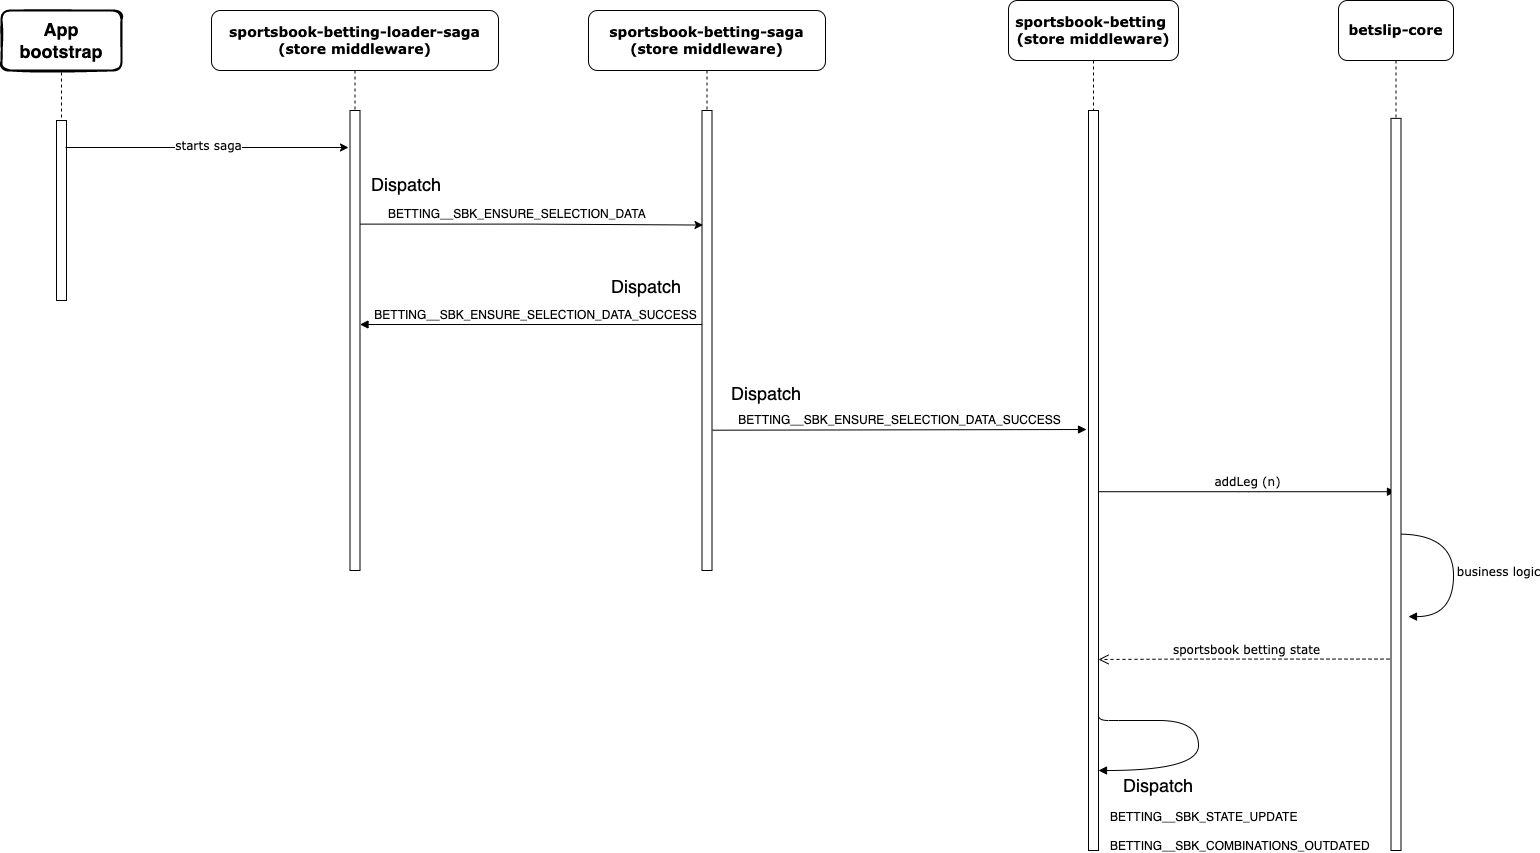

The diagram above was exported from draw.io. Its source (the exported page's mxGraphModel, read from the mxfile embedded in the PNG):
<mxGraphModel dx="1562" dy="942" grid="1" gridSize="10" guides="1" tooltips="1" connect="1" arrows="1" fold="1" page="1" pageScale="1" pageWidth="1100" pageHeight="850" background="#FFFFFF" math="0" shadow="0">
  <root>
    <mxCell id="0" />
    <mxCell id="1" parent="0" />
    <mxCell id="qOQU7pvSkIWMAheL4PPs-21" value="&lt;meta charset=&quot;utf-8&quot;&gt;&lt;div style=&quot;color: rgb(247, 241, 255); background-color: rgb(34, 34, 34); font-family: Menlo, Monaco, &amp;quot;Courier New&amp;quot;, monospace; font-weight: normal; font-size: 18px; line-height: 27px;&quot;&gt;&lt;br&gt;&lt;/div&gt;" style="text;whiteSpace=wrap;html=1;fontSize=16;" parent="1" vertex="1">
      <mxGeometry x="660" y="520" width="30" height="50" as="geometry" />
    </mxCell>
    <mxCell id="Fk4wukQGbOWnEYJPtA6z-3" value="" style="group" parent="1" vertex="1" connectable="0">
      <mxGeometry x="1060" y="60" width="342.5" height="850" as="geometry" />
    </mxCell>
    <mxCell id="7baba1c4bc27f4b0-2" value="&lt;font style=&quot;font-size: 14px;&quot;&gt;&lt;b&gt;sportsbook-betting&amp;nbsp;&lt;br&gt;&lt;/b&gt;&lt;b&gt;(store&amp;nbsp;&lt;/b&gt;&lt;b&gt;middleware&lt;/b&gt;&lt;b&gt;)&lt;/b&gt;&lt;b&gt;&lt;br&gt;&lt;/b&gt;&lt;/font&gt;" style="shape=umlLifeline;perimeter=lifelinePerimeter;whiteSpace=wrap;html=1;container=1;collapsible=0;recursiveResize=0;outlineConnect=0;rounded=1;shadow=0;comic=0;labelBackgroundColor=none;strokeWidth=1;fontFamily=Verdana;fontSize=12;align=center;size=60;" parent="Fk4wukQGbOWnEYJPtA6z-3" vertex="1">
      <mxGeometry width="170" height="850" as="geometry" />
    </mxCell>
    <mxCell id="7baba1c4bc27f4b0-10" value="" style="html=1;points=[];perimeter=orthogonalPerimeter;rounded=0;shadow=0;comic=0;labelBackgroundColor=none;strokeWidth=1;fontFamily=Verdana;fontSize=12;align=center;" parent="7baba1c4bc27f4b0-2" vertex="1">
      <mxGeometry x="80" y="110" width="10" height="740" as="geometry" />
    </mxCell>
    <mxCell id="qOQU7pvSkIWMAheL4PPs-19" value="" style="html=1;verticalAlign=bottom;endArrow=block;labelBackgroundColor=none;fontFamily=Verdana;fontSize=12;elbow=vertical;edgeStyle=orthogonalEdgeStyle;curved=1;" parent="7baba1c4bc27f4b0-2" edge="1">
      <mxGeometry x="0.1176" y="45" relative="1" as="geometry">
        <mxPoint x="90" y="715" as="sourcePoint" />
        <mxPoint x="90" y="770" as="targetPoint" />
        <Array as="points">
          <mxPoint x="110" y="720" />
          <mxPoint x="190" y="720" />
          <mxPoint x="190" y="770" />
          <mxPoint x="112" y="770" />
        </Array>
        <mxPoint as="offset" />
      </mxGeometry>
    </mxCell>
    <mxCell id="7baba1c4bc27f4b0-27" value="sportsbook betting state" style="html=1;verticalAlign=bottom;endArrow=open;dashed=1;endSize=8;labelBackgroundColor=none;fontFamily=Verdana;fontSize=12;" parent="Fk4wukQGbOWnEYJPtA6z-3" edge="1" source="qOQU7pvSkIWMAheL4PPs-16">
      <mxGeometry relative="1" as="geometry">
        <mxPoint x="90" y="659" as="targetPoint" />
        <mxPoint x="280" y="658.5714285714287" as="sourcePoint" />
        <Array as="points">
          <mxPoint x="180" y="658.5714285714287" />
        </Array>
      </mxGeometry>
    </mxCell>
    <mxCell id="7baba1c4bc27f4b0-14" value="addLeg (n)" style="html=1;verticalAlign=bottom;endArrow=block;labelBackgroundColor=none;fontFamily=Verdana;fontSize=12;edgeStyle=elbowEdgeStyle;elbow=vertical;" parent="Fk4wukQGbOWnEYJPtA6z-3" edge="1" target="qOQU7pvSkIWMAheL4PPs-16">
      <mxGeometry relative="1" as="geometry">
        <mxPoint x="90" y="491.2142857142857" as="sourcePoint" />
        <mxPoint x="280" y="491.2142857142857" as="targetPoint" />
        <Array as="points">
          <mxPoint x="240" y="491.2142857142857" />
          <mxPoint x="220" y="479.42857142857144" />
          <mxPoint x="220" y="444.0714285714286" />
        </Array>
      </mxGeometry>
    </mxCell>
    <mxCell id="qOQU7pvSkIWMAheL4PPs-9" value="business logic" style="html=1;verticalAlign=bottom;endArrow=block;labelBackgroundColor=none;fontFamily=Verdana;fontSize=12;elbow=vertical;edgeStyle=orthogonalEdgeStyle;curved=1;exitX=1.038;exitY=0.345;exitPerimeter=0;" parent="Fk4wukQGbOWnEYJPtA6z-3" edge="1">
      <mxGeometry x="0.1176" y="45" relative="1" as="geometry">
        <mxPoint x="390.0000000000001" y="533.6071428571428" as="sourcePoint" />
        <mxPoint x="400" y="616.1071428571429" as="targetPoint" />
        <Array as="points">
          <mxPoint x="445" y="533.6071428571429" />
          <mxPoint x="445" y="616.1071428571429" />
        </Array>
        <mxPoint as="offset" />
      </mxGeometry>
    </mxCell>
    <mxCell id="qOQU7pvSkIWMAheL4PPs-20" value="Dispatch" style="edgeLabel;resizable=0;html=1;align=left;verticalAlign=bottom;fontSize=18;fillColor=#FFFFFF;" parent="Fk4wukQGbOWnEYJPtA6z-3" connectable="0" vertex="1">
      <mxGeometry x="120" y="799.9285714285714" as="geometry">
        <mxPoint x="-7" y="-2" as="offset" />
      </mxGeometry>
    </mxCell>
    <mxCell id="qOQU7pvSkIWMAheL4PPs-25" value="BETTING__SBK_STATE_UPDATE&lt;br&gt;&lt;br style=&quot;font-size: 12px;&quot;&gt;BETTING__SBK_COMBINATIONS_OUTDATED" style="text;html=1;strokeColor=none;fillColor=none;align=left;verticalAlign=middle;whiteSpace=wrap;rounded=0;fontSize=12;" parent="Fk4wukQGbOWnEYJPtA6z-3" vertex="1">
      <mxGeometry x="100" y="812.8928571428572" width="60" height="35.35714285714286" as="geometry" />
    </mxCell>
    <mxCell id="Fk4wukQGbOWnEYJPtA6z-18" value="&lt;font style=&quot;font-size: 14px;&quot;&gt;&lt;b&gt;sportsbook-betting-saga&lt;br&gt;&lt;/b&gt;&lt;b&gt;(store&amp;nbsp;&lt;/b&gt;&lt;b&gt;middleware&lt;/b&gt;&lt;b&gt;)&lt;/b&gt;&lt;b&gt;&lt;br&gt;&lt;/b&gt;&lt;/font&gt;" style="shape=umlLifeline;perimeter=lifelinePerimeter;whiteSpace=wrap;html=1;container=1;collapsible=0;recursiveResize=0;outlineConnect=0;rounded=1;shadow=0;comic=0;labelBackgroundColor=none;strokeWidth=1;fontFamily=Verdana;fontSize=12;align=center;size=60;" parent="1" vertex="1">
      <mxGeometry x="640" y="70" width="237" height="560" as="geometry" />
    </mxCell>
    <mxCell id="Fk4wukQGbOWnEYJPtA6z-27" value="" style="group" parent="Fk4wukQGbOWnEYJPtA6z-18" vertex="1" connectable="0">
      <mxGeometry x="130" y="280.43" width="107" height="47.14" as="geometry" />
    </mxCell>
    <mxCell id="Fk4wukQGbOWnEYJPtA6z-33" value="&lt;div style=&quot;text-align: left;&quot;&gt;&lt;span style=&quot;background-color: initial;&quot;&gt;&lt;font face=&quot;Helvetica&quot;&gt;BETTING__SBK_ENSURE_SELECTION_DATA_SUCCESS&lt;/font&gt;&lt;/span&gt;&lt;/div&gt;" style="html=1;verticalAlign=bottom;endArrow=block;labelBackgroundColor=none;fontFamily=Verdana;fontSize=12;edgeStyle=elbowEdgeStyle;elbow=vertical;" parent="Fk4wukQGbOWnEYJPtA6z-27" target="Fk4wukQGbOWnEYJPtA6z-5" edge="1">
      <mxGeometry relative="1" as="geometry">
        <mxPoint x="-7.8102189781021885" y="33.57653636363647" as="sourcePoint" />
        <mxPoint x="140.5839416058394" y="33.57653636363647" as="targetPoint" />
        <Array as="points">
          <mxPoint x="109.34306569343065" y="33.576536363636414" />
          <mxPoint x="93.72262773722628" y="21.79153636363642" />
          <mxPoint x="93.72262773722628" y="-13.563463636363553" />
        </Array>
      </mxGeometry>
    </mxCell>
    <mxCell id="Fk4wukQGbOWnEYJPtA6z-28" value="Dispatch" style="edgeLabel;resizable=0;html=1;align=left;verticalAlign=bottom;fontSize=18;fillColor=#FFFFFF;" parent="Fk4wukQGbOWnEYJPtA6z-18" connectable="0" vertex="1">
      <mxGeometry x="19.99613138686132" y="271.2163939393939" as="geometry">
        <mxPoint x="1" y="18" as="offset" />
      </mxGeometry>
    </mxCell>
    <mxCell id="Fk4wukQGbOWnEYJPtA6z-19" value="" style="html=1;points=[];perimeter=orthogonalPerimeter;rounded=0;shadow=0;comic=0;labelBackgroundColor=none;strokeWidth=1;fontFamily=Verdana;fontSize=12;align=center;" parent="Fk4wukQGbOWnEYJPtA6z-18" vertex="1">
      <mxGeometry x="113.5" y="100" width="10" height="460" as="geometry" />
    </mxCell>
    <mxCell id="Fk4wukQGbOWnEYJPtA6z-22" value="" style="edgeStyle=orthogonalEdgeStyle;rounded=0;orthogonalLoop=1;jettySize=auto;html=1;exitX=1;exitY=0.247;exitDx=0;exitDy=0;exitPerimeter=0;entryX=0.1;entryY=0.249;entryDx=0;entryDy=0;entryPerimeter=0;" parent="1" source="Fk4wukQGbOWnEYJPtA6z-5" target="Fk4wukQGbOWnEYJPtA6z-19" edge="1">
      <mxGeometry relative="1" as="geometry" />
    </mxCell>
    <mxCell id="Fk4wukQGbOWnEYJPtA6z-34" value="" style="group" parent="1" vertex="1" connectable="0">
      <mxGeometry x="53" y="70" width="497" height="560" as="geometry" />
    </mxCell>
    <mxCell id="7baba1c4bc27f4b0-8" value="bet-button" style="shape=umlLifeline;perimeter=lifelinePerimeter;whiteSpace=wrap;html=1;container=0;collapsible=0;recursiveResize=0;outlineConnect=0;rounded=1;shadow=0;comic=0;labelBackgroundColor=none;strokeWidth=1;fontFamily=Verdana;fontSize=12;align=center;" parent="Fk4wukQGbOWnEYJPtA6z-34" vertex="1">
      <mxGeometry x="10" y="10" width="100" height="280" as="geometry" />
    </mxCell>
    <mxCell id="qOQU7pvSkIWMAheL4PPs-5" value="" style="rounded=0;whiteSpace=wrap;html=1;" parent="Fk4wukQGbOWnEYJPtA6z-34" vertex="1">
      <mxGeometry x="7" width="103" height="60" as="geometry" />
    </mxCell>
    <mxCell id="qOQU7pvSkIWMAheL4PPs-4" value="&lt;font style=&quot;font-size: 18px;&quot;&gt;&lt;b&gt;App&lt;br&gt;bootstrap&lt;br&gt;&lt;/b&gt;&lt;/font&gt;" style="rounded=1;whiteSpace=wrap;html=1;strokeWidth=2;fillWeight=4;hachureGap=8;hachureAngle=45;sketch=1;" parent="Fk4wukQGbOWnEYJPtA6z-34" vertex="1">
      <mxGeometry width="120" height="60" as="geometry" />
    </mxCell>
    <mxCell id="7baba1c4bc27f4b0-9" value="" style="html=1;points=[];perimeter=orthogonalPerimeter;rounded=0;shadow=0;comic=0;labelBackgroundColor=none;strokeWidth=1;fontFamily=Verdana;fontSize=12;align=center;" parent="Fk4wukQGbOWnEYJPtA6z-34" vertex="1">
      <mxGeometry x="55" y="110" width="10" height="180" as="geometry" />
    </mxCell>
    <mxCell id="Fk4wukQGbOWnEYJPtA6z-4" value="&lt;font style=&quot;font-size: 14px;&quot;&gt;&lt;b&gt;sportsbook-betting-loader-saga&lt;br&gt;&lt;/b&gt;&lt;b&gt;(store&amp;nbsp;&lt;/b&gt;&lt;b&gt;middleware&lt;/b&gt;&lt;b&gt;)&lt;/b&gt;&lt;b&gt;&lt;br&gt;&lt;/b&gt;&lt;/font&gt;" style="shape=umlLifeline;perimeter=lifelinePerimeter;whiteSpace=wrap;html=1;container=1;collapsible=0;recursiveResize=0;outlineConnect=0;rounded=1;shadow=0;comic=0;labelBackgroundColor=none;strokeWidth=1;fontFamily=Verdana;fontSize=12;align=center;size=60;" parent="Fk4wukQGbOWnEYJPtA6z-34" vertex="1">
      <mxGeometry x="210" width="287" height="560" as="geometry" />
    </mxCell>
    <mxCell id="Fk4wukQGbOWnEYJPtA6z-5" value="" style="html=1;points=[];perimeter=orthogonalPerimeter;rounded=0;shadow=0;comic=0;labelBackgroundColor=none;strokeWidth=1;fontFamily=Verdana;fontSize=12;align=center;" parent="Fk4wukQGbOWnEYJPtA6z-4" vertex="1">
      <mxGeometry x="138.5" y="100" width="10" height="460" as="geometry" />
    </mxCell>
    <mxCell id="Fk4wukQGbOWnEYJPtA6z-15" value="" style="group" parent="Fk4wukQGbOWnEYJPtA6z-4" vertex="1" connectable="0">
      <mxGeometry x="158" y="179" width="137" height="40" as="geometry" />
    </mxCell>
    <mxCell id="Fk4wukQGbOWnEYJPtA6z-26" value="" style="group" parent="Fk4wukQGbOWnEYJPtA6z-15" vertex="1" connectable="0">
      <mxGeometry width="137" height="40" as="geometry" />
    </mxCell>
    <mxCell id="Fk4wukQGbOWnEYJPtA6z-9" value="Dispatch" style="edgeLabel;resizable=0;html=1;align=left;verticalAlign=bottom;fontSize=18;fillColor=#FFFFFF;" parent="Fk4wukQGbOWnEYJPtA6z-26" connectable="0" vertex="1">
      <mxGeometry x="7" y="10" as="geometry">
        <mxPoint x="-7" y="-2" as="offset" />
      </mxGeometry>
    </mxCell>
    <mxCell id="Fk4wukQGbOWnEYJPtA6z-14" value="" style="group" parent="Fk4wukQGbOWnEYJPtA6z-26" vertex="1" connectable="0">
      <mxGeometry x="17" width="120" height="40" as="geometry" />
    </mxCell>
    <mxCell id="Fk4wukQGbOWnEYJPtA6z-10" value="BETTING__SBK_ENSURE_SELECTION_DATA" style="text;html=1;strokeColor=none;fillColor=none;align=left;verticalAlign=middle;whiteSpace=wrap;rounded=0;fontSize=12;" parent="Fk4wukQGbOWnEYJPtA6z-14" vertex="1">
      <mxGeometry y="10" width="60" height="30" as="geometry" />
    </mxCell>
    <mxCell id="qOQU7pvSkIWMAheL4PPs-10" value="" style="endArrow=classic;html=1;rounded=0;strokeColor=default;fontSize=18;exitX=0.9;exitY=0.15;exitDx=0;exitDy=0;exitPerimeter=0;" parent="Fk4wukQGbOWnEYJPtA6z-34" source="7baba1c4bc27f4b0-9" edge="1">
      <mxGeometry relative="1" as="geometry">
        <mxPoint x="116.5" y="139" as="sourcePoint" />
        <mxPoint x="347" y="137" as="targetPoint" />
        <Array as="points" />
      </mxGeometry>
    </mxCell>
    <mxCell id="qOQU7pvSkIWMAheL4PPs-11" value="&lt;div style=&quot;font-family: Verdana; font-size: 12px; text-align: justify;&quot;&gt;starts saga&lt;br&gt;&lt;/div&gt;" style="edgeLabel;resizable=0;html=1;align=center;verticalAlign=middle;fontSize=18;fillColor=#FFFFFF;labelBackgroundColor=default;" parent="qOQU7pvSkIWMAheL4PPs-10" connectable="0" vertex="1">
      <mxGeometry relative="1" as="geometry">
        <mxPoint y="-2" as="offset" />
      </mxGeometry>
    </mxCell>
    <mxCell id="ZEk-xTbEN7_2LdVr7c4r-1" value="" style="group" vertex="1" connectable="0" parent="1">
      <mxGeometry x="750" y="360.43" width="107" height="47.14" as="geometry" />
    </mxCell>
    <mxCell id="ZEk-xTbEN7_2LdVr7c4r-3" value="Dispatch" style="edgeLabel;resizable=0;html=1;align=left;verticalAlign=bottom;fontSize=18;fillColor=#FFFFFF;" connectable="0" vertex="1" parent="1">
      <mxGeometry x="779.9961313868613" y="447.9963939393939" as="geometry">
        <mxPoint x="1" y="18" as="offset" />
      </mxGeometry>
    </mxCell>
    <mxCell id="ZEk-xTbEN7_2LdVr7c4r-2" value="&lt;div style=&quot;text-align: left;&quot;&gt;&lt;span style=&quot;background-color: initial;&quot;&gt;&lt;font face=&quot;Helvetica&quot;&gt;BETTING__SBK_ENSURE_SELECTION_DATA_SUCCESS&lt;/font&gt;&lt;/span&gt;&lt;/div&gt;" style="html=1;verticalAlign=bottom;endArrow=block;labelBackgroundColor=none;fontFamily=Verdana;fontSize=12;edgeStyle=elbowEdgeStyle;elbow=vertical;entryX=-0.2;entryY=0.43;entryDx=0;entryDy=0;entryPerimeter=0;exitX=1.05;exitY=0.695;exitDx=0;exitDy=0;exitPerimeter=0;" edge="1" parent="1" source="Fk4wukQGbOWnEYJPtA6z-19" target="7baba1c4bc27f4b0-10">
      <mxGeometry relative="1" as="geometry">
        <mxPoint x="770" y="488" as="sourcePoint" />
        <mxPoint x="1130" y="489" as="targetPoint" />
        <Array as="points">
          <mxPoint x="1070" y="489" />
          <mxPoint x="843.7226277372263" y="456.86653636363644" />
        </Array>
      </mxGeometry>
    </mxCell>
    <mxCell id="qOQU7pvSkIWMAheL4PPs-16" value="&lt;font style=&quot;font-size: 14px;&quot;&gt;&lt;b&gt;betslip-core&lt;/b&gt;&lt;/font&gt;" style="shape=umlLifeline;perimeter=lifelinePerimeter;whiteSpace=wrap;html=1;container=1;collapsible=0;recursiveResize=0;outlineConnect=0;rounded=1;shadow=0;comic=0;labelBackgroundColor=none;strokeWidth=1;fontFamily=Verdana;fontSize=12;align=center;size=60;" parent="1" vertex="1">
      <mxGeometry x="1390" y="60" width="115" height="850" as="geometry" />
    </mxCell>
    <mxCell id="qOQU7pvSkIWMAheL4PPs-17" value="" style="html=1;points=[];perimeter=orthogonalPerimeter;rounded=0;shadow=0;comic=0;labelBackgroundColor=none;strokeWidth=1;fontFamily=Verdana;fontSize=12;align=center;" parent="qOQU7pvSkIWMAheL4PPs-16" vertex="1">
      <mxGeometry x="52.5" y="117.86" width="10" height="732.14" as="geometry" />
    </mxCell>
  </root>
</mxGraphModel>